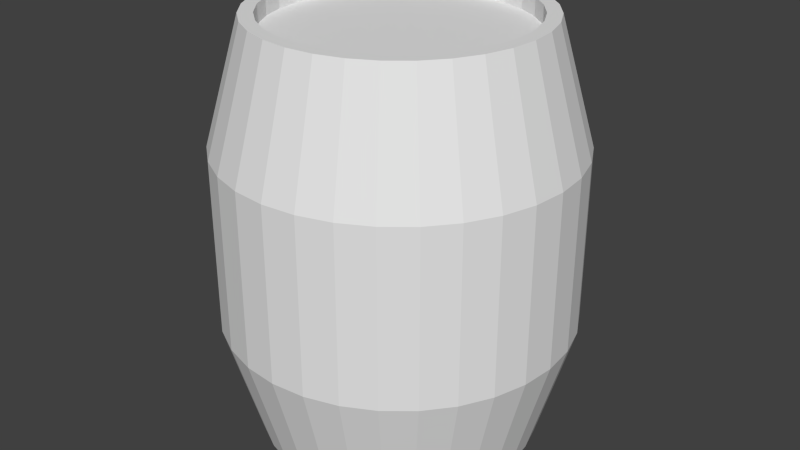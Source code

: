 # Source: Barrel.blend  (saved by Blender 2.72.0; exported with 4.5.12 LTS)
import bpy
from mathutils import Matrix  # noqa: F401  (used for matrix-valued properties, if any)

bpy.ops.wm.read_factory_settings(use_empty=True)
scene = bpy.context.scene
scene.name = 'Scene'

# ---- collections
col_collection_1 = bpy.data.collections.new('Collection 1'); scene.collection.children.link(col_collection_1)

# ---- world
world_world = bpy.data.worlds.new('World'); scene.world = world_world
world_world.color = (0.05088, 0.05088, 0.05088)
world_world.use_sun_shadow = False
world_world.sun_shadow_jitter_overblur = 0.0
world_world.cycles.sampling_method = 'MANUAL'
world_world.cycles.sample_map_resolution = 256

# ---- meshes
me_cylinder = bpy.data.meshes.new('Cylinder')
me_cylinder.from_pydata([(1.714e-08, 0.8, -0.2), (0.0, 1.0, 0.5), (0.1561, 0.7846, -0.2), (0.1951, 0.9808, 0.5), (0.3061, 0.7391, -0.2), (0.3827, 0.9239, 0.5), (0.4445, 0.6652, -0.2), (0.5556, 0.8315, 0.5), (0.5657, 0.5657, -0.2), (0.7071, 0.7071, 0.5), (0.6652, 0.4445, -0.2), (0.8315, 0.5556, 0.5), (0.7391, 0.3061, -0.2), (0.9239, 0.3827, 0.5), (0.7846, 0.1561, -0.2), (0.9808, 0.1951, 0.5), (0.8, 1.172e-07, -0.2), (1.0, 7.55e-08, 0.5), (0.7846, -0.1561, -0.2), (0.9808, -0.1951, 0.5), (0.7391, -0.3061, -0.2), (0.9239, -0.3827, 0.5), (0.6652, -0.4445, -0.2), (0.8315, -0.5556, 0.5), (0.5657, -0.5657, -0.2), (0.7071, -0.7071, 0.5), (0.4445, -0.6652, -0.2), (0.5556, -0.8315, 0.5), (0.3061, -0.7391, -0.2), (0.3827, -0.9239, 0.5), (0.1561, -0.7846, -0.2), (0.1951, -0.9808, 0.5), (-2.435e-07, -0.8, -0.2), (-3.258e-07, -1.0, 0.5), (-0.1561, -0.7846, -0.2), (-0.1951, -0.9808, 0.5), (-0.3061, -0.7391, -0.2), (-0.3827, -0.9239, 0.5), (-0.4445, -0.6652, -0.2), (-0.5556, -0.8315, 0.5), (-0.5657, -0.5657, -0.2), (-0.7071, -0.7071, 0.5), (-0.6652, -0.4445, -0.2), (-0.8315, -0.5556, 0.5), (-0.7391, -0.3061, -0.2), (-0.9239, -0.3827, 0.5), (-0.7846, -0.1561, -0.2), (-0.9808, -0.1951, 0.5), (-0.8, 8.293e-07, -0.2), (-1.0, 9.656e-07, 0.5), (-0.7846, 0.1561, -0.2), (-0.9808, 0.1951, 0.5), (-0.7391, 0.3061, -0.2), (-0.9239, 0.3827, 0.5), (-0.6652, 0.4445, -0.2), (-0.8315, 0.5556, 0.5), (-0.5657, 0.5657, -0.2), (-0.7071, 0.7071, 0.5), (-0.4445, 0.6652, -0.2), (-0.5556, 0.8315, 0.5), (-0.3061, 0.7391, -0.2), (-0.3827, 0.9239, 0.5), (-0.1561, 0.7846, -0.2), (-0.1951, 0.9808, 0.5), (-3.342e-08, 1.0, 1.5), (0.1951, 0.9808, 1.5), (0.3827, 0.9239, 1.5), (0.5556, 0.8315, 1.5), (0.7071, 0.7071, 1.5), (0.8315, 0.5556, 1.5), (0.9239, 0.3827, 1.5), (0.9808, 0.1951, 1.5), (1.0, 7.55e-08, 1.5), (0.9808, -0.1951, 1.5), (0.9239, -0.3827, 1.5), (0.8315, -0.5556, 1.5), (0.7071, -0.7071, 1.5), (0.5556, -0.8315, 1.5), (0.3827, -0.9239, 1.5), (0.1951, -0.9808, 1.5), (-3.593e-07, -1.0, 1.5), (-0.1951, -0.9808, 1.5), (-0.3827, -0.9239, 1.5), (-0.5556, -0.8315, 1.5), (-0.7071, -0.7071, 1.5), (-0.8315, -0.5556, 1.5), (-0.9239, -0.3827, 1.5), (-0.9808, -0.1951, 1.5), (-1.0, 9.656e-07, 1.5), (-0.9808, 0.1951, 1.5), (-0.9239, 0.3827, 1.5), (-0.8315, 0.5556, 1.5), (-0.7071, 0.7071, 1.5), (-0.5556, 0.8315, 1.5), (-0.3827, 0.9239, 1.5), (-0.1951, 0.9808, 1.5), (-1.959e-09, 0.8, 2.2), (0.1561, 0.7846, 2.2), (0.3061, 0.7391, 2.2), (0.4445, 0.6652, 2.2), (0.5657, 0.5657, 2.2), (0.6652, 0.4445, 2.2), (0.7391, 0.3061, 2.2), (0.7846, 0.1561, 2.2), (0.8, 1.172e-07, 2.2), (0.7846, -0.1561, 2.2), (0.7391, -0.3061, 2.2), (0.6652, -0.4445, 2.2), (0.5657, -0.5657, 2.2), (0.4445, -0.6652, 2.2), (0.3061, -0.7391, 2.2), (0.1561, -0.7846, 2.2), (-2.626e-07, -0.8, 2.2), (-0.1561, -0.7846, 2.2), (-0.3061, -0.7391, 2.2), (-0.4445, -0.6652, 2.2), (-0.5657, -0.5657, 2.2), (-0.6652, -0.4445, 2.2), (-0.7391, -0.3061, 2.2), (-0.7846, -0.1561, 2.2), (-0.8, 8.293e-07, 2.2), (-0.7846, 0.1561, 2.2), (-0.7391, 0.3061, 2.2), (-0.6652, 0.4445, 2.2), (-0.5657, 0.5657, 2.2), (-0.4445, 0.6652, 2.2), (-0.3061, 0.7391, 2.2), (-0.1561, 0.7846, 2.2), (1.714e-08, 0.8, -0.2), (0.1561, 0.7846, -0.2), (0.3061, 0.7391, -0.2), (0.4445, 0.6652, -0.2), (0.5657, 0.5657, -0.2), (0.6652, 0.4445, -0.2), (0.7391, 0.3061, -0.2), (0.7846, 0.1561, -0.2), (0.8, 1.172e-07, -0.2), (0.7846, -0.1561, -0.2), (0.7391, -0.3061, -0.2), (0.6652, -0.4445, -0.2), (0.5657, -0.5657, -0.2), (0.4445, -0.6652, -0.2), (0.3061, -0.7391, -0.2), (0.1561, -0.7846, -0.2), (-2.435e-07, -0.8, -0.2), (-0.1561, -0.7846, -0.2), (-0.3061, -0.7391, -0.2), (-0.4445, -0.6652, -0.2), (-0.5657, -0.5657, -0.2), (-0.6652, -0.4445, -0.2), (-0.7391, -0.3061, -0.2), (-0.7846, -0.1561, -0.2), (-0.8, 8.293e-07, -0.2), (-0.7846, 0.1561, -0.2), (-0.7391, 0.3061, -0.2), (-0.6652, 0.4445, -0.2), (-0.5657, 0.5657, -0.2), (-0.4445, 0.6652, -0.2), (-0.3061, 0.7391, -0.2), (-0.1561, 0.7846, -0.2), (-1.959e-09, 0.8, 2.2), (0.1561, 0.7846, 2.2), (0.3061, 0.7391, 2.2), (0.4445, 0.6652, 2.2), (0.5657, 0.5657, 2.2), (0.6652, 0.4445, 2.2), (0.7391, 0.3061, 2.2), (0.7846, 0.1561, 2.2), (0.8, 1.172e-07, 2.2), (0.7846, -0.1561, 2.2), (0.7391, -0.3061, 2.2), (0.6652, -0.4445, 2.2), (0.5657, -0.5657, 2.2), (0.4445, -0.6652, 2.2), (0.3061, -0.7391, 2.2), (0.1561, -0.7846, 2.2), (-2.626e-07, -0.8, 2.2), (-0.1561, -0.7846, 2.2), (-0.3061, -0.7391, 2.2), (-0.4445, -0.6652, 2.2), (-0.5657, -0.5657, 2.2), (-0.6652, -0.4445, 2.2), (-0.7391, -0.3061, 2.2), (-0.7846, -0.1561, 2.2), (-0.8, 8.293e-07, 2.2), (-0.7846, 0.1561, 2.2), (-0.7391, 0.3061, 2.2), (-0.6652, 0.4445, 2.2), (-0.5657, 0.5657, 2.2), (-0.4445, 0.6652, 2.2), (-0.3061, 0.7391, 2.2), (-0.1561, 0.7846, 2.2), (2.294e-08, 0.72, -0.2), (0.1405, 0.7062, -0.2), (0.2755, 0.6652, -0.2), (0.4, 0.5987, -0.2), (0.5091, 0.5091, -0.2), (0.5987, 0.4, -0.2), (0.6652, 0.2755, -0.2), (0.7062, 0.1405, -0.2), (0.72, 1.334e-07, -0.2), (0.7062, -0.1405, -0.2), (0.6652, -0.2755, -0.2), (0.5987, -0.4, -0.2), (0.5091, -0.5091, -0.2), (0.4, -0.5987, -0.2), (0.2755, -0.6652, -0.2), (0.1405, -0.7062, -0.2), (-2.117e-07, -0.72, -0.2), (-0.1405, -0.7062, -0.2), (-0.2755, -0.6652, -0.2), (-0.4, -0.5987, -0.2), (-0.5091, -0.5091, -0.2), (-0.5987, -0.4, -0.2), (-0.6652, -0.2755, -0.2), (-0.7062, -0.1405, -0.2), (-0.72, 7.743e-07, -0.2), (-0.7062, 0.1405, -0.2), (-0.6652, 0.2755, -0.2), (-0.5987, 0.4, -0.2), (-0.5091, 0.5091, -0.2), (-0.4, 0.5987, -0.2), (-0.2755, 0.6652, -0.2), (-0.1405, 0.7062, -0.2), (5.757e-09, 0.72, 2.2), (0.1405, 0.7062, 2.2), (0.2755, 0.6652, 2.2), (0.4, 0.5987, 2.2), (0.5091, 0.5091, 2.2), (0.5987, 0.4, 2.2), (0.6652, 0.2755, 2.2), (0.7062, 0.1405, 2.2), (0.72, 1.334e-07, 2.2), (0.7062, -0.1405, 2.2), (0.6652, -0.2755, 2.2), (0.5987, -0.4, 2.2), (0.5091, -0.5091, 2.2), (0.4, -0.5987, 2.2), (0.2755, -0.6652, 2.2), (0.1405, -0.7062, 2.2), (-2.288e-07, -0.72, 2.2), (-0.1405, -0.7062, 2.2), (-0.2755, -0.6652, 2.2), (-0.4, -0.5987, 2.2), (-0.5091, -0.5091, 2.2), (-0.5987, -0.4, 2.2), (-0.6652, -0.2755, 2.2), (-0.7062, -0.1405, 2.2), (-0.72, 7.743e-07, 2.2), (-0.7062, 0.1405, 2.2), (-0.6652, 0.2755, 2.2), (-0.5987, 0.4, 2.2), (-0.5091, 0.5091, 2.2), (-0.4, 0.5987, 2.2), (-0.2755, 0.6652, 2.2), (-0.1405, 0.7062, 2.2), (1.497e-08, 0.72, 2.1), (0.1405, 0.7062, 2.1), (0.2755, 0.6652, 2.1), (0.4, 0.5987, 2.1), (0.5091, 0.5091, 2.1), (0.5987, 0.4, 2.1), (0.6652, 0.2755, 2.1), (0.7062, 0.1405, 2.1), (0.72, 1.334e-07, 2.1), (0.7062, -0.1405, 2.1), (0.6652, -0.2755, 2.1), (0.5987, -0.4, 2.1), (0.5091, -0.5091, 2.1), (0.4, -0.5987, 2.1), (0.2755, -0.6652, 2.1), (0.1405, -0.7062, 2.1), (-2.196e-07, -0.72, 2.1), (-0.1405, -0.7062, 2.1), (-0.2755, -0.6652, 2.1), (-0.4, -0.5987, 2.1), (-0.5091, -0.5091, 2.1), (-0.5987, -0.4, 2.1), (-0.6652, -0.2755, 2.1), (-0.7062, -0.1405, 2.1), (-0.72, 7.743e-07, 2.1), (-0.7062, 0.1405, 2.1), (-0.6652, 0.2755, 2.1), (-0.5987, 0.4, 2.1), (-0.5091, 0.5091, 2.1), (-0.4, 0.5987, 2.1), (-0.2755, 0.6652, 2.1), (-0.1405, 0.7062, 2.1), (2.289e-08, 0.72, -0.1), (0.1405, 0.7062, -0.1), (0.2755, 0.6652, -0.1), (0.4, 0.5987, -0.1), (0.5091, 0.5091, -0.1), (0.5987, 0.4, -0.1), (0.6652, 0.2755, -0.1), (0.7062, 0.1405, -0.1), (0.72, 1.334e-07, -0.1), (0.7062, -0.1405, -0.1), (0.6652, -0.2755, -0.1), (0.5987, -0.4, -0.1), (0.5091, -0.5091, -0.1), (0.4, -0.5987, -0.1), (0.2755, -0.6652, -0.1), (0.1405, -0.7062, -0.1), (-2.117e-07, -0.72, -0.1), (-0.1405, -0.7062, -0.1), (-0.2755, -0.6652, -0.1), (-0.4, -0.5987, -0.1), (-0.5091, -0.5091, -0.1), (-0.5987, -0.4, -0.1), (-0.6652, -0.2755, -0.1), (-0.7062, -0.1405, -0.1), (-0.72, 7.743e-07, -0.1), (-0.7062, 0.1405, -0.1), (-0.6652, 0.2755, -0.1), (-0.5987, 0.4, -0.1), (-0.5091, 0.5091, -0.1), (-0.4, 0.5987, -0.1), (-0.2755, 0.6652, -0.1), (-0.1405, 0.7062, -0.1)], [], [(0, 1, 3, 2), (2, 3, 5, 4), (4, 5, 7, 6), (6, 7, 9, 8), (8, 9, 11, 10), (10, 11, 13, 12), (12, 13, 15, 14), (14, 15, 17, 16), (16, 17, 19, 18), (18, 19, 21, 20), (20, 21, 23, 22), (22, 23, 25, 24), (24, 25, 27, 26), (26, 27, 29, 28), (28, 29, 31, 30), (30, 31, 33, 32), (32, 33, 35, 34), (34, 35, 37, 36), (36, 37, 39, 38), (38, 39, 41, 40), (40, 41, 43, 42), (42, 43, 45, 44), (44, 45, 47, 46), (46, 47, 49, 48), (48, 49, 51, 50), (50, 51, 53, 52), (52, 53, 55, 54), (54, 55, 57, 56), (56, 57, 59, 58), (58, 59, 61, 60), (53, 51, 89, 90), (62, 63, 1, 0), (60, 61, 63, 62), (6, 8, 132, 131), (90, 89, 121, 122), (9, 7, 67, 68), (31, 29, 78, 79), (59, 57, 92, 93), (37, 35, 81, 82), (15, 13, 70, 71), (1, 63, 95, 64), (43, 41, 84, 85), (21, 19, 73, 74), (49, 47, 87, 88), (5, 3, 65, 66), (27, 25, 76, 77), (55, 53, 90, 91), (11, 9, 68, 69), (33, 31, 79, 80), (61, 59, 93, 94), (39, 37, 82, 83), (3, 1, 64, 65), (17, 15, 71, 72), (45, 43, 85, 86), (23, 21, 74, 75), (51, 49, 88, 89), (7, 5, 66, 67), (29, 27, 77, 78), (57, 55, 91, 92), (35, 33, 80, 81), (13, 11, 69, 70), (63, 61, 94, 95), (41, 39, 83, 84), (19, 17, 72, 73), (47, 45, 86, 87), (25, 23, 75, 76), (117, 116, 180, 181), (68, 67, 99, 100), (79, 78, 110, 111), (88, 87, 119, 120), (66, 65, 97, 98), (77, 76, 108, 109), (86, 85, 117, 118), (75, 74, 106, 107), (95, 94, 126, 127), (84, 83, 115, 116), (73, 72, 104, 105), (93, 92, 124, 125), (82, 81, 113, 114), (71, 70, 102, 103), (91, 90, 122, 123), (69, 68, 100, 101), (80, 79, 111, 112), (89, 88, 120, 121), (67, 66, 98, 99), (78, 77, 109, 110), (87, 86, 118, 119), (65, 64, 96, 97), (76, 75, 107, 108), (64, 95, 127, 96), (85, 84, 116, 117), (74, 73, 105, 106), (94, 93, 125, 126), (83, 82, 114, 115), (72, 71, 103, 104), (92, 91, 123, 124), (81, 80, 112, 113), (70, 69, 101, 102), (147, 148, 212, 211), (185, 184, 248, 249), (110, 109, 173, 174), (16, 18, 137, 136), (125, 124, 188, 189), (26, 28, 142, 141), (36, 38, 147, 146), (103, 102, 166, 167), (118, 117, 181, 182), (46, 48, 152, 151), (56, 58, 157, 156), (111, 110, 174, 175), (126, 125, 189, 190), (2, 4, 130, 129), (104, 103, 167, 168), (12, 14, 135, 134), (119, 118, 182, 183), (22, 24, 140, 139), (97, 96, 160, 161), (32, 34, 145, 144), (42, 44, 150, 149), (112, 111, 175, 176), (127, 126, 190, 191), (52, 54, 155, 154), (62, 0, 128, 159), (105, 104, 168, 169), (120, 119, 183, 184), (8, 10, 133, 132), (98, 97, 161, 162), (113, 112, 176, 177), (18, 20, 138, 137), (96, 127, 191, 160), (28, 30, 143, 142), (38, 40, 148, 147), (106, 105, 169, 170), (121, 120, 184, 185), (48, 50, 153, 152), (58, 60, 158, 157), (99, 98, 162, 163), (114, 113, 177, 178), (4, 6, 131, 130), (107, 106, 170, 171), (14, 16, 136, 135), (122, 121, 185, 186), (0, 2, 129, 128), (24, 26, 141, 140), (100, 99, 163, 164), (34, 36, 146, 145), (44, 46, 151, 150), (115, 114, 178, 179), (54, 56, 156, 155), (108, 107, 171, 172), (123, 122, 186, 187), (10, 12, 134, 133), (101, 100, 164, 165), (20, 22, 139, 138), (116, 115, 179, 180), (30, 32, 144, 143), (40, 42, 149, 148), (109, 108, 172, 173), (124, 123, 187, 188), (50, 52, 154, 153), (60, 62, 159, 158), (102, 101, 165, 166), (218, 219, 315, 314), (252, 251, 283, 284), (163, 162, 226, 227), (178, 177, 241, 242), (140, 141, 205, 204), (155, 156, 220, 219), (133, 134, 198, 197), (171, 170, 234, 235), (186, 185, 249, 250), (148, 149, 213, 212), (164, 163, 227, 228), (141, 142, 206, 205), (179, 178, 242, 243), (156, 157, 221, 220), (134, 135, 199, 198), (172, 171, 235, 236), (187, 186, 250, 251), (149, 150, 214, 213), (165, 164, 228, 229), (142, 143, 207, 206), (180, 179, 243, 244), (157, 158, 222, 221), (135, 136, 200, 199), (173, 172, 236, 237), (188, 187, 251, 252), (150, 151, 215, 214), (128, 129, 193, 192), (166, 165, 229, 230), (181, 180, 244, 245), (143, 144, 208, 207), (158, 159, 223, 222), (136, 137, 201, 200), (174, 173, 237, 238), (189, 188, 252, 253), (151, 152, 216, 215), (129, 130, 194, 193), (167, 166, 230, 231), (182, 181, 245, 246), (144, 145, 209, 208), (159, 128, 192, 223), (137, 138, 202, 201), (175, 174, 238, 239), (190, 189, 253, 254), (152, 153, 217, 216), (168, 167, 231, 232), (130, 131, 195, 194), (183, 182, 246, 247), (145, 146, 210, 209), (161, 160, 224, 225), (138, 139, 203, 202), (176, 175, 239, 240), (191, 190, 254, 255), (153, 154, 218, 217), (131, 132, 196, 195), (169, 168, 232, 233), (184, 183, 247, 248), (146, 147, 211, 210), (162, 161, 225, 226), (139, 140, 204, 203), (177, 176, 240, 241), (160, 191, 255, 224), (154, 155, 219, 218), (132, 133, 197, 196), (170, 169, 233, 234), (257, 256, 287, 286, 285, 284, 283, 282, 281, 280, 279, 278, 277, 276, 275, 274, 273, 272, 271, 270, 269, 268, 267, 266, 265, 264, 263, 262, 261, 260, 259, 258), (241, 240, 272, 273), (230, 229, 261, 262), (250, 249, 281, 282), (228, 227, 259, 260), (239, 238, 270, 271), (248, 247, 279, 280), (226, 225, 257, 258), (237, 236, 268, 269), (246, 245, 277, 278), (235, 234, 266, 267), (255, 254, 286, 287), (244, 243, 275, 276), (233, 232, 264, 265), (253, 252, 284, 285), (242, 241, 273, 274), (231, 230, 262, 263), (251, 250, 282, 283), (229, 228, 260, 261), (240, 239, 271, 272), (249, 248, 280, 281), (227, 226, 258, 259), (238, 237, 269, 270), (247, 246, 278, 279), (225, 224, 256, 257), (236, 235, 267, 268), (224, 255, 287, 256), (245, 244, 276, 277), (234, 233, 265, 266), (254, 253, 285, 286), (243, 242, 274, 275), (232, 231, 263, 264), (288, 289, 290, 291, 292, 293, 294, 295, 296, 297, 298, 299, 300, 301, 302, 303, 304, 305, 306, 307, 308, 309, 310, 311, 312, 313, 314, 315, 316, 317, 318, 319), (196, 197, 293, 292), (207, 208, 304, 303), (216, 217, 313, 312), (194, 195, 291, 290), (205, 206, 302, 301), (214, 215, 311, 310), (192, 193, 289, 288), (203, 204, 300, 299), (223, 192, 288, 319), (212, 213, 309, 308), (201, 202, 298, 297), (221, 222, 318, 317), (210, 211, 307, 306), (199, 200, 296, 295), (219, 220, 316, 315), (208, 209, 305, 304), (197, 198, 294, 293), (217, 218, 314, 313), (195, 196, 292, 291), (206, 207, 303, 302), (215, 216, 312, 311), (193, 194, 290, 289), (204, 205, 301, 300), (213, 214, 310, 309), (202, 203, 299, 298), (222, 223, 319, 318), (211, 212, 308, 307), (200, 201, 297, 296), (220, 221, 317, 316), (209, 210, 306, 305), (198, 199, 295, 294)])
_uv = me_cylinder.uv_layers.new(name='UVMap')
_uv.uv.foreach_set('vector', [0.6793, 0.9972, 0.6855, 0.8217, 0.7464, 0.8217, 0.728, 0.9972, 0.728, 0.9972, 0.7464, 0.8217, 0.8037, 0.8217, 0.7738, 0.9972, 0.7738, 0.9972, 0.8037, 0.8217, 0.8553, 0.8217, 0.8151, 0.9972, 0.8151, 0.9972, 0.8553, 0.8217, 0.8992, 0.8217, 0.8502, 0.9972, -0.4229, 0.9948, -0.4643, 0.8235, -0.4111, 0.8235, -0.3803, 0.9948, -0.3803, 0.9948, -0.4111, 0.8235, -0.352, 0.8235, -0.333, 0.9948, -0.333, 0.9948, -0.352, 0.8235, -0.2892, 0.8235, -0.2828, 0.9948, -0.2828, 0.9948, -0.2892, 0.8235, -0.2252, 0.8235, -0.2316, 0.9948, -0.2316, 0.9948, -0.2252, 0.8235, -0.1625, 0.8235, -0.1814, 0.9948, -0.1814, 0.9948, -0.1625, 0.8235, -0.1034, 0.8235, -0.1342, 0.9948, -0.1342, 0.9948, -0.1034, 0.8235, -0.05019, 0.8235, -0.0916, 0.9948, -0.0916, 0.9948, -0.05019, 0.8235, -0.004956, 0.8235, -0.05541, 0.9948, 0.9487, 1.011, 0.8988, 0.8218, 0.9435, 0.8218, 0.9844, 1.011, 0.9844, 1.011, 0.9435, 0.8218, 0.996, 0.8218, 1.026, 1.011, 1.026, 1.011, 0.996, 0.8218, 1.054, 0.8218, 1.073, 1.011, 1.073, 1.011, 1.054, 0.8218, 1.116, 0.8218, 1.123, 1.011, 1.123, 1.011, 1.116, 0.8218, 1.179, 0.8218, 1.173, 1.011, 1.173, 1.011, 1.179, 0.8218, 1.241, 0.8218, 1.223, 1.011, 1.223, 1.011, 1.241, 0.8218, 1.3, 0.8218, 1.269, 1.011, 1.269, 1.011, 1.3, 0.8218, 1.352, 0.8218, 1.311, 1.011, 0.3971, 0.3346, 0.4465, 0.5251, 0.4022, 0.5251, 0.3617, 0.3346, 0.3617, 0.3346, 0.4022, 0.5251, 0.3502, 0.5251, 0.32, 0.3346, 0.32, 0.3346, 0.3502, 0.5251, 0.2923, 0.5251, 0.2738, 0.3346, 0.2738, 0.3346, 0.2923, 0.5251, 0.2309, 0.5251, 0.2246, 0.3346, 0.2246, 0.3346, 0.2309, 0.5251, 0.1683, 0.5251, 0.1745, 0.3346, 0.1745, 0.3346, 0.1683, 0.5251, 0.1069, 0.5251, 0.1254, 0.3346, 0.1254, 0.3346, 0.1069, 0.5251, 0.04902, 0.5251, 0.07914, 0.3346, 0.07914, 0.3346, 0.04902, 0.5251, -0.003043, 0.5251, 0.03748, 0.3346, 0.4938, 0.9972, 0.4537, 0.8217, 0.5053, 0.8217, 0.5351, 0.9972, 0.5351, 0.9972, 0.5053, 0.8217, 0.5626, 0.8217, 0.581, 0.9972, 0.1069, 0.5251, 0.1683, 0.5251, 0.1683, 0.8206, 0.1069, 0.8206, 0.6297, 0.9972, 0.6234, 0.8217, 0.6855, 0.8217, 0.6793, 0.9972, 0.581, 0.9972, 0.5626, 0.8217, 0.6234, 0.8217, 0.6297, 0.9972, 0.0, 0.0, 0.0, 0.0, 0.0, 0.0, 0.0, 0.0, 0.1069, 0.8206, 0.1683, 0.8206, 0.1745, 0.9977, 0.1254, 0.9977, 0.8992, 0.8217, 0.8553, 0.8217, 0.8553, 0.5254, 0.8992, 0.5254, 1.054, 0.8218, 0.996, 0.8218, 0.996, 0.5273, 1.054, 0.5273, 0.5053, 0.8217, 0.4537, 0.8217, 0.4537, 0.5254, 0.5053, 0.5254, 1.241, 0.8218, 1.179, 0.8218, 1.179, 0.5273, 1.241, 0.5273, -0.2892, 0.8235, -0.352, 0.8235, -0.352, 0.5255, -0.2892, 0.5255, 0.6855, 0.8217, 0.6234, 0.8217, 0.6234, 0.5254, 0.6855, 0.5254, 0.4022, 0.5251, 0.4465, 0.5251, 0.4465, 0.8206, 0.4022, 0.8206, -0.1034, 0.8235, -0.1625, 0.8235, -0.1625, 0.5255, -0.1034, 0.5255, 0.2309, 0.5251, 0.2923, 0.5251, 0.2923, 0.8206, 0.2309, 0.8206, 0.8037, 0.8217, 0.7464, 0.8217, 0.7464, 0.5254, 0.8037, 0.5254, 0.9435, 0.8218, 0.8988, 0.8218, 0.8988, 0.5273, 0.9435, 0.5273, 0.04902, 0.5251, 0.1069, 0.5251, 0.1069, 0.8206, 0.04902, 0.8206, -0.4111, 0.8235, -0.4643, 0.8235, -0.4643, 0.5255, -0.4111, 0.5255, 1.116, 0.8218, 1.054, 0.8218, 1.054, 0.5273, 1.116, 0.5273, 0.5626, 0.8217, 0.5053, 0.8217, 0.5053, 0.5254, 0.5626, 0.5254, 1.3, 0.8218, 1.241, 0.8218, 1.241, 0.5273, 1.3, 0.5273, 0.7464, 0.8217, 0.6855, 0.8217, 0.6855, 0.5254, 0.7464, 0.5254, -0.2252, 0.8235, -0.2892, 0.8235, -0.2892, 0.5255, -0.2252, 0.5255, 0.3502, 0.5251, 0.4022, 0.5251, 0.4022, 0.8206, 0.3502, 0.8206, -0.05019, 0.8235, -0.1034, 0.8235, -0.1034, 0.5255, -0.05019, 0.5255, 0.1683, 0.5251, 0.2309, 0.5251, 0.2309, 0.8206, 0.1683, 0.8206, 0.8553, 0.8217, 0.8037, 0.8217, 0.8037, 0.5254, 0.8553, 0.5254, 0.996, 0.8218, 0.9435, 0.8218, 0.9435, 0.5273, 0.996, 0.5273, -0.003043, 0.5251, 0.04902, 0.5251, 0.04902, 0.8206, -0.003043, 0.8206, 1.179, 0.8218, 1.116, 0.8218, 1.116, 0.5273, 1.179, 0.5273, -0.352, 0.8235, -0.4111, 0.8235, -0.4111, 0.5255, -0.352, 0.5255, 0.6234, 0.8217, 0.5626, 0.8217, 0.5626, 0.5254, 0.6234, 0.5254, 1.352, 0.8218, 1.3, 0.8218, 1.3, 0.5273, 1.352, 0.5273, -0.1625, 0.8235, -0.2252, 0.8235, -0.2252, 0.5255, -0.1625, 0.5255, 0.2923, 0.5251, 0.3502, 0.5251, 0.3502, 0.8206, 0.2923, 0.8206, -0.004956, 0.8235, -0.05019, 0.8235, -0.05019, 0.5255, -0.004956, 0.5255, 0.0, 0.0, 0.0, 0.0, 0.0, 0.0, 0.0, 0.0, 0.8992, 0.5254, 0.8553, 0.5254, 0.8151, 0.3333, 0.8502, 0.3333, 1.054, 0.5273, 0.996, 0.5273, 1.026, 0.3451, 1.073, 0.3451, 0.2309, 0.8206, 0.2923, 0.8206, 0.2738, 0.9977, 0.2246, 0.9977, 0.8037, 0.5254, 0.7464, 0.5254, 0.728, 0.3333, 0.7738, 0.3333, 0.9435, 0.5273, 0.8988, 0.5273, 0.9487, 0.3451, 0.9844, 0.3451, 0.3502, 0.8206, 0.4022, 0.8206, 0.3617, 0.9977, 0.32, 0.9977, -0.05019, 0.5255, -0.1034, 0.5255, -0.1342, 0.3342, -0.0916, 0.3342, 0.6234, 0.5254, 0.5626, 0.5254, 0.581, 0.3333, 0.6297, 0.3333, 1.352, 0.5273, 1.3, 0.5273, 1.269, 0.3451, 1.311, 0.3451, -0.1625, 0.5255, -0.2252, 0.5255, -0.2316, 0.3342, -0.1814, 0.3342, 0.5053, 0.5254, 0.4537, 0.5254, 0.4938, 0.3333, 0.5351, 0.3333, 1.241, 0.5273, 1.179, 0.5273, 1.173, 0.3451, 1.223, 0.3451, -0.2892, 0.5255, -0.352, 0.5255, -0.333, 0.3342, -0.2828, 0.3342, 0.04902, 0.8206, 0.1069, 0.8206, 0.1254, 0.9977, 0.07914, 0.9977, -0.4111, 0.5255, -0.4643, 0.5255, -0.4229, 0.3342, -0.3803, 0.3342, 1.116, 0.5273, 1.054, 0.5273, 1.073, 0.3451, 1.123, 0.3451, 0.1683, 0.8206, 0.2309, 0.8206, 0.2246, 0.9977, 0.1745, 0.9977, 0.8553, 0.5254, 0.8037, 0.5254, 0.7738, 0.3333, 0.8151, 0.3333, 0.996, 0.5273, 0.9435, 0.5273, 0.9844, 0.3451, 1.026, 0.3451, 0.2923, 0.8206, 0.3502, 0.8206, 0.32, 0.9977, 0.2738, 0.9977, 0.7464, 0.5254, 0.6855, 0.5254, 0.6793, 0.3333, 0.728, 0.3333, -0.004956, 0.5255, -0.05019, 0.5255, -0.0916, 0.3342, -0.05541, 0.3342, 0.6855, 0.5254, 0.6234, 0.5254, 0.6297, 0.3333, 0.6793, 0.3333, 0.4022, 0.8206, 0.4465, 0.8206, 0.3971, 0.9977, 0.3617, 0.9977, -0.1034, 0.5255, -0.1625, 0.5255, -0.1814, 0.3342, -0.1342, 0.3342, 0.5626, 0.5254, 0.5053, 0.5254, 0.5351, 0.3333, 0.581, 0.3333, 1.3, 0.5273, 1.241, 0.5273, 1.223, 0.3451, 1.269, 0.3451, -0.2252, 0.5255, -0.2892, 0.5255, -0.2828, 0.3342, -0.2316, 0.3342, -0.003043, 0.8206, 0.04902, 0.8206, 0.07914, 0.9977, 0.03748, 0.9977, 1.179, 0.5273, 1.116, 0.5273, 1.123, 0.3451, 1.173, 0.3451, -0.352, 0.5255, -0.4111, 0.5255, -0.3803, 0.3342, -0.333, 0.3342, 0.1865, 0.3036, 0.1551, 0.2925, 0.1633, 0.2795, 0.1915, 0.2894, 0.0301, 0.1697, 0.0301, 0.1552, 0.03871, 0.1559, 0.03871, 0.1689, 0.0, 0.0, 0.0, 0.0, 0.0, 0.0, 0.0, 0.0, 0.0, 0.0, 0.0, 0.0, 0.0, 0.0, 0.0, 0.0, 0.0, 0.0, 0.0, 0.0, 0.0, 0.0, 0.0, 0.0, 0.0, 0.0, 0.0, 0.0, 0.0, 0.0, 0.0, 0.0, 0.0, 0.0, 0.0, 0.0, 0.0, 0.0, 0.0, 0.0, 0.0, 0.0, 0.0, 0.0, 0.0, 0.0, 0.0, 0.0, 0.0, 0.0, 0.0, 0.0, 0.0, 0.0, 0.0, 0.0, 0.0, 0.0, 0.0, 0.0, 0.0, 0.0, 0.0, 0.0, 0.0, 0.0, 0.0, 0.0, 0.0, 0.0, 0.0, 0.0, 0.0, 0.0, 0.0, 0.0, 0.0, 0.0, 0.0, 0.0, 0.0, 0.0, 0.0, 0.0, 0.0, 0.0, 0.0, 0.0, 0.0, 0.0, 0.0, 0.0, 0.0, 0.0, 0.0, 0.0, 0.0, 0.0, 0.0, 0.0, 0.0, 0.0, 0.0, 0.0, 0.0, 0.0, 0.0, 0.0, 0.0, 0.0, 0.0, 0.0, 0.0, 0.0, 0.0, 0.0, 0.0, 0.0, 0.0, 0.0, 0.0, 0.0, 0.0, 0.0, 0.0, 0.0, 0.0, 0.0, 0.0, 0.0, 0.0, 0.0, 0.0, 0.0, 0.0, 0.0, 0.0, 0.0, 0.0, 0.0, 0.0, 0.0, 0.0, 0.0, 0.0, 0.0, 0.0, 0.0, 0.0, 0.0, 0.0, 0.0, 0.0, 0.0, 0.0, 0.0, 0.0, 0.0, 0.0, 0.0, 0.0, 0.0, 0.0, 0.0, 0.0, 0.0, 0.0, 0.0, 0.0, 0.0, 0.0, 0.0, 0.0, 0.0, 0.0, 0.0, 0.0, 0.0, 0.0, 0.0, 0.0, 0.0, 0.0, 0.0, 0.0, 0.0, 0.0, 0.0, 0.0, 0.0, 0.0, 0.0, 0.0, 0.0, 0.0, 0.0, 0.0, 0.0, 0.0, 0.0, 0.0, 0.0, 0.0, 0.0, 0.0, 0.0, 0.0, 0.0, 0.0, 0.0, 0.0, 0.0, 0.0, 0.0, 0.0, 0.0, 0.0, 0.0, 0.0, 0.0, 0.0, 0.0, 0.0, 0.0, 0.0, 0.0, 0.0, 0.0, 0.0, 0.0, 0.0, 0.0, 0.0, 0.0, 0.0, 0.0, 0.0, 0.0, 0.0, 0.0, 0.0, 0.0, 0.0, 0.0, 0.0, 0.0, 0.0, 0.0, 0.0, 0.0, 0.0, 0.0, 0.0, 0.0, 0.0, 0.0, 0.0, 0.0, 0.0, 0.0, 0.0, 0.0, 0.0, 0.0, 0.0, 0.0, 0.0, 0.0, 0.0, 0.0, 0.0, 0.0, 0.0, 0.0, 0.0, 0.0, 0.0, 0.0, 0.0, 0.0, 0.0, 0.0, 0.0, 0.0, 0.0, 0.0, 0.0, 0.0, 0.0, 0.0, 0.0, 0.0, 0.0, 0.0, 0.0, 0.0, 0.0, 0.0, 0.0, 0.0, 0.0, 0.0, 0.0, 0.0, 0.0, 0.0, 0.0, 0.0, 0.0, 0.0, 0.0, 0.0, 0.0, 0.0, 0.0, 0.0, 0.0, 0.0, 0.0, 0.0, 0.0, 0.0, 0.0, 0.0, 0.0, 0.0, 0.0, 0.0, 0.0, 0.0, 0.0, 0.0, 0.0, 0.0, 0.0, 0.0, 0.0, 0.0, 0.0, 0.0, 0.0, 0.0, 0.0, 0.0, 0.0, 0.0, 0.0, 0.0, 0.0, 0.0, 0.0, 0.0, 0.0, 0.0, 0.0, 0.0, 0.0, 0.0, 0.0, 0.0, 0.0, 0.0, 0.0, 0.0, 0.0, 0.0, 0.0, 0.0, 0.0, 0.0, 0.0, 0.0, 0.0, 0.0, 0.0, 0.0, 0.0, 0.0, 0.0, 0.0, 0.0, 0.0, 0.0, 0.0, 0.0, 0.0, 0.0, 0.0, 0.0, 0.0, 0.0, 0.0, 0.0, 0.0, 0.0, 0.0, 0.0, 0.0, 0.0, 0.0, 0.0, 0.0, 0.0, 0.0, 0.0, 0.0, 0.0, 0.0, 0.0, 0.0, 0.0, 0.0, 0.0, 0.0, 0.0, 0.0, 0.0, 0.0, 0.0, 0.0, 0.0, 0.0, 0.0, 0.0, 0.0, 0.0, 0.0, 0.0, 0.0, 0.0, 0.0, 0.0, 0.0, 0.0, 0.0, 0.0, 0.0, 0.0, 0.0, 0.0, 0.0, 0.0, 0.0, 0.0, 0.0, 0.0, 0.0, 0.0, 0.0, 0.0, 0.0, 0.0, 0.0, 0.0, 0.0, 0.0, 0.0, 0.0, 0.0, 0.0, 0.0, 0.0, 0.0, 0.0, 0.0, 0.0, 0.0, 0.0, 0.0, 0.0, 0.0, 0.0, 0.0, 0.0, 0.0, 0.0, 0.0, 0.0, 0.0, 0.0, 0.0, 0.0, 0.0, 0.0, 0.0, 0.0, 0.0, 0.0, 0.0, 0.0, 0.0, 0.0, 0.0, 0.0, 0.0, 0.0, 0.3239, 0.4059, 0.3564, 0.4059, 0.3564, 0.4203, 0.3239, 0.4203, 0.62, 0.3956, 0.6338, 0.3956, 0.6338, 0.4245, 0.62, 0.4245, 0.157, 0.2275, 0.1413, 0.233, 0.1388, 0.2259, 0.1529, 0.221, 0.0911, 0.09189, 0.1077, 0.08907, 0.1086, 0.09641, 0.09361, 0.09895, 0.3894, 0.232, 0.3705, 0.256, 0.3571, 0.2466, 0.3741, 0.225, 0.07111, 0.1196, 0.08409, 0.09294, 0.09935, 0.09989, 0.08767, 0.1239, 0.3465, 0.04846, 0.3705, 0.0689, 0.3571, 0.07826, 0.3356, 0.05986, 0.1925, 0.1277, 0.199, 0.141, 0.1907, 0.1432, 0.1849, 0.1312, 0.03341, 0.1838, 0.0301, 0.1697, 0.03871, 0.1689, 0.04169, 0.1817, 0.1551, 0.2925, 0.1269, 0.2764, 0.1379, 0.265, 0.1633, 0.2795, 0.1711, 0.2194, 0.157, 0.2275, 0.1529, 0.221, 0.1656, 0.2137, 0.3705, 0.256, 0.3465, 0.2764, 0.3356, 0.265, 0.3571, 0.2466, 0.07542, 0.09742, 0.0911, 0.09189, 0.09361, 0.09895, 0.0795, 0.1039, 0.08409, 0.09294, 0.1029, 0.0689, 0.1163, 0.07826, 0.09935, 0.09989, 0.3705, 0.0689, 0.3894, 0.09294, 0.3741, 0.09989, 0.3571, 0.07826, 0.1831, 0.1157, 0.1925, 0.1277, 0.1849, 0.1312, 0.1764, 0.1204, 0.0399, 0.1972, 0.03341, 0.1838, 0.04169, 0.1817, 0.04753, 0.1937, 0.1269, 0.2764, 0.1029, 0.256, 0.1163, 0.2466, 0.1379, 0.265, 0.1831, 0.2092, 0.1711, 0.2194, 0.1656, 0.2137, 0.1764, 0.2045, 0.3465, 0.2764, 0.3183, 0.2925, 0.3102, 0.2795, 0.3356, 0.265, 0.06132, 0.1055, 0.07542, 0.09742, 0.0795, 0.1039, 0.06681, 0.1112, 0.1029, 0.0689, 0.1269, 0.04846, 0.1379, 0.05986, 0.1163, 0.07826, 0.3894, 0.09294, 0.4024, 0.1196, 0.3858, 0.1239, 0.3741, 0.09989, 0.1711, 0.1055, 0.1831, 0.1157, 0.1764, 0.1204, 0.1656, 0.1112, 0.04932, 0.2092, 0.0399, 0.1972, 0.04753, 0.1937, 0.05601, 0.2045, 0.1029, 0.256, 0.08409, 0.232, 0.09935, 0.225, 0.1163, 0.2466, 0.1865, 0.02134, 0.2198, 0.0157, 0.2215, 0.03037, 0.1915, 0.03545, 0.1925, 0.1972, 0.1831, 0.2092, 0.1764, 0.2045, 0.1849, 0.1937, 0.04932, 0.1157, 0.06132, 0.1055, 0.06681, 0.1112, 0.05601, 0.1204, 0.3183, 0.2925, 0.287, 0.3036, 0.2819, 0.2894, 0.3102, 0.2795, 0.1269, 0.04846, 0.1551, 0.0324, 0.1633, 0.04541, 0.1379, 0.05986, 0.4024, 0.1196, 0.409, 0.148, 0.3918, 0.1494, 0.3858, 0.1239, 0.157, 0.09742, 0.1711, 0.1055, 0.1656, 0.1112, 0.1529, 0.1039, 0.06132, 0.2194, 0.04932, 0.2092, 0.05601, 0.2045, 0.06681, 0.2137, 0.08409, 0.232, 0.07111, 0.2052, 0.08767, 0.201, 0.09935, 0.225, 0.2198, 0.0157, 0.2537, 0.0157, 0.252, 0.03037, 0.2215, 0.03037, 0.199, 0.1838, 0.1925, 0.1972, 0.1849, 0.1937, 0.1907, 0.1817, 0.0399, 0.1277, 0.04932, 0.1157, 0.05601, 0.1204, 0.04753, 0.1312, 0.287, 0.3036, 0.2537, 0.3092, 0.252, 0.2945, 0.2819, 0.2894, 0.1551, 0.0324, 0.1865, 0.02134, 0.1915, 0.03545, 0.1633, 0.04541, 0.409, 0.148, 0.409, 0.1769, 0.3918, 0.1755, 0.3918, 0.1494, 0.1413, 0.09189, 0.157, 0.09742, 0.1529, 0.1039, 0.1388, 0.09895, 0.07542, 0.2275, 0.06132, 0.2194, 0.06681, 0.2137, 0.0795, 0.221, 0.07111, 0.2052, 0.06449, 0.1769, 0.08171, 0.1755, 0.08767, 0.201, 0.2023, 0.1697, 0.199, 0.1838, 0.1907, 0.1817, 0.1937, 0.1689, 0.2537, 0.0157, 0.287, 0.02134, 0.2819, 0.03545, 0.252, 0.03037, 0.03341, 0.141, 0.0399, 0.1277, 0.04753, 0.1312, 0.04169, 0.1432, 0.2537, 0.3092, 0.2198, 0.3092, 0.2215, 0.2945, 0.252, 0.2945, 0.1247, 0.2358, 0.1077, 0.2358, 0.1086, 0.2285, 0.1239, 0.2285, 0.409, 0.1769, 0.4024, 0.2052, 0.3858, 0.201, 0.3918, 0.1755, 0.1247, 0.08907, 0.1413, 0.09189, 0.1388, 0.09895, 0.1239, 0.09641, 0.0911, 0.233, 0.07542, 0.2275, 0.0795, 0.221, 0.09361, 0.2259, 0.06449, 0.1769, 0.06449, 0.148, 0.08171, 0.1494, 0.08171, 0.1755, 0.287, 0.02134, 0.3183, 0.0324, 0.3102, 0.04541, 0.2819, 0.03545, 0.2023, 0.1552, 0.2023, 0.1697, 0.1937, 0.1689, 0.1937, 0.1559, 0.0301, 0.1552, 0.03341, 0.141, 0.04169, 0.1432, 0.03871, 0.1559, 0.2198, 0.3092, 0.1865, 0.3036, 0.1915, 0.2894, 0.2215, 0.2945, 0.1413, 0.233, 0.1247, 0.2358, 0.1239, 0.2285, 0.1388, 0.2259, 0.4024, 0.2052, 0.3894, 0.232, 0.3741, 0.225, 0.3858, 0.201, 0.1077, 0.08907, 0.1247, 0.08907, 0.1239, 0.09641, 0.1086, 0.09641, 0.1077, 0.2358, 0.0911, 0.233, 0.09361, 0.2259, 0.1086, 0.2285, 0.06449, 0.148, 0.07111, 0.1196, 0.08767, 0.1239, 0.08171, 0.1494, 0.3183, 0.0324, 0.3465, 0.04846, 0.3356, 0.05986, 0.3102, 0.04541, 0.199, 0.141, 0.2023, 0.1552, 0.1937, 0.1559, 0.1907, 0.1432, 0.2429, 0.265, 0.2147, 0.2749, 0.1848, 0.28, 0.1542, 0.28, 0.1243, 0.2749, 0.09608, 0.265, 0.07069, 0.2505, 0.0491, 0.2321, 0.03213, 0.2105, 0.02044, 0.1865, 0.01449, 0.1609, 0.01449, 0.1349, 0.02044, 0.1094, 0.03213, 0.08537, 0.0491, 0.06374, 0.07069, 0.04534, 0.09608, 0.03089, 0.1243, 0.02093, 0.1542, 0.01586, 0.1848, 0.01586, 0.2147, 0.02093, 0.2429, 0.03089, 0.2683, 0.04534, 0.2899, 0.06374, 0.3069, 0.08537, 0.3186, 0.1094, 0.3245, 0.1349, 0.3245, 0.1609, 0.3186, 0.1865, 0.3069, 0.2105, 0.2899, 0.2321, 0.2683, 0.2505, 0.3662, 0.4341, 0.3471, 0.4341, 0.3471, 0.4052, 0.3662, 0.4052, 0.3843, 0.3764, 0.4005, 0.3764, 0.4005, 0.4052, 0.3843, 0.4052, 0.65, 0.3956, 0.6681, 0.3956, 0.6681, 0.4245, 0.65, 0.4245, 0.5749, 0.4388, 0.5587, 0.4388, 0.5587, 0.41, 0.5749, 0.41, 0.3276, 0.4341, 0.3084, 0.4341, 0.3084, 0.4052, 0.3276, 0.4052, 0.6872, 0.3956, 0.7067, 0.3956, 0.7067, 0.4245, 0.6872, 0.4245, 0.5407, 0.4388, 0.5215, 0.4388, 0.5215, 0.41, 0.5407, 0.41, 0.2904, 0.4341, 0.2742, 0.4341, 0.2742, 0.4052, 0.2904, 0.4052, 0.7258, 0.3956, 0.7439, 0.3956, 0.7439, 0.4245, 0.7258, 0.4245, 0.2904, 0.3764, 0.3084, 0.3764, 0.3084, 0.4052, 0.2904, 0.4052, 0.4829, 0.4388, 0.4649, 0.4388, 0.4649, 0.41, 0.4829, 0.41, 0.4143, 0.4341, 0.4005, 0.4341, 0.4005, 0.4052, 0.4143, 0.4052, 0.3276, 0.3764, 0.3471, 0.3764, 0.3471, 0.4052, 0.3276, 0.4052, 0.4486, 0.4388, 0.4348, 0.4388, 0.4348, 0.41, 0.4486, 0.41, 0.3843, 0.4341, 0.3662, 0.4341, 0.3662, 0.4052, 0.3843, 0.4052, 0.3662, 0.3764, 0.3843, 0.3764, 0.3843, 0.4052, 0.3662, 0.4052, 0.6338, 0.3956, 0.65, 0.3956, 0.65, 0.4245, 0.6338, 0.4245, 0.5887, 0.4388, 0.5749, 0.4388, 0.5749, 0.41, 0.5887, 0.41, 0.3471, 0.4341, 0.3276, 0.4341, 0.3276, 0.4052, 0.3471, 0.4052, 0.6681, 0.3956, 0.6872, 0.3956, 0.6872, 0.4245, 0.6681, 0.4245, 0.5587, 0.4388, 0.5407, 0.4388, 0.5407, 0.41, 0.5587, 0.41, 0.3084, 0.4341, 0.2904, 0.4341, 0.2904, 0.4052, 0.3084, 0.4052, 0.7067, 0.3956, 0.7258, 0.3956, 0.7258, 0.4245, 0.7067, 0.4245, 0.5215, 0.4388, 0.502, 0.4388, 0.502, 0.41, 0.5215, 0.41, 0.2742, 0.3764, 0.2904, 0.3764, 0.2904, 0.4052, 0.2742, 0.4052, 0.502, 0.4388, 0.4829, 0.4388, 0.4829, 0.41, 0.502, 0.41, 0.7439, 0.3956, 0.7601, 0.3956, 0.7601, 0.4245, 0.7439, 0.4245, 0.3084, 0.3764, 0.3276, 0.3764, 0.3276, 0.4052, 0.3084, 0.4052, 0.4649, 0.4388, 0.4486, 0.4388, 0.4486, 0.41, 0.4649, 0.41, 0.4005, 0.4341, 0.3843, 0.4341, 0.3843, 0.4052, 0.4005, 0.4052, 0.3471, 0.3764, 0.3662, 0.3764, 0.3662, 0.4052, 0.3471, 0.4052, 0.1143, 0.04427, 0.1443, 0.03919, 0.1748, 0.03919, 0.2048, 0.04427, 0.233, 0.05422, 0.2584, 0.06868, 0.28, 0.08707, 0.2969, 0.1087, 0.3086, 0.1327, 0.3146, 0.1583, 0.3146, 0.1843, 0.3086, 0.2098, 0.2969, 0.2338, 0.28, 0.2555, 0.2584, 0.2738, 0.233, 0.2883, 0.2048, 0.2983, 0.1748, 0.3033, 0.1443, 0.3033, 0.1143, 0.2983, 0.08612, 0.2883, 0.06073, 0.2738, 0.03913, 0.2555, 0.02217, 0.2338, 0.01048, 0.2098, 0.004526, 0.1843, 0.004526, 0.1583, 0.01048, 0.1327, 0.02217, 0.1087, 0.03913, 0.08707, 0.06073, 0.06868, 0.08612, 0.05422, 0.1038, 0.4059, 0.07622, 0.4059, 0.07622, 0.3915, 0.1038, 0.3915, 0.7347, 0.3536, 0.7737, 0.3536, 0.7737, 0.3681, 0.7347, 0.3681, 0.2496, 0.4059, 0.2879, 0.4059, 0.2879, 0.4203, 0.2496, 0.4203, 0.1723, 0.4059, 0.1363, 0.4059, 0.1363, 0.3915, 0.1723, 0.3915, 0.6603, 0.3536, 0.6964, 0.3536, 0.6964, 0.3681, 0.6603, 0.3681, 0.1723, 0.4059, 0.2106, 0.4059, 0.2106, 0.4203, 0.1723, 0.4203, 0.2496, 0.4059, 0.2106, 0.4059, 0.2106, 0.3915, 0.2496, 0.3915, 0.668, 0.4122, 0.7005, 0.4122, 0.7005, 0.4266, 0.668, 0.4266, 0.2879, 0.4059, 0.2496, 0.4059, 0.2496, 0.3915, 0.2879, 0.3915, 0.1038, 0.4059, 0.1363, 0.4059, 0.1363, 0.4203, 0.1038, 0.4203, 0.5937, 0.4122, 0.632, 0.4122, 0.632, 0.4266, 0.5937, 0.4266, 0.3564, 0.4059, 0.3239, 0.4059, 0.3239, 0.3915, 0.3564, 0.3915, 0.848, 0.3536, 0.8805, 0.3536, 0.8805, 0.3681, 0.848, 0.3681, 0.5164, 0.4122, 0.5547, 0.4122, 0.5547, 0.4266, 0.5164, 0.4266, 0.3564, 0.4059, 0.384, 0.4059, 0.384, 0.4203, 0.3564, 0.4203, 0.7737, 0.3536, 0.812, 0.3536, 0.812, 0.3681, 0.7737, 0.3681, 0.4479, 0.4122, 0.4803, 0.4122, 0.4803, 0.4266, 0.4479, 0.4266, 0.2879, 0.4059, 0.3239, 0.4059, 0.3239, 0.4203, 0.2879, 0.4203, 0.1363, 0.4059, 0.1038, 0.4059, 0.1038, 0.3915, 0.1363, 0.3915, 0.6964, 0.3536, 0.7347, 0.3536, 0.7347, 0.3681, 0.6964, 0.3681, 0.2106, 0.4059, 0.2496, 0.4059, 0.2496, 0.4203, 0.2106, 0.4203, 0.2106, 0.4059, 0.1723, 0.4059, 0.1723, 0.3915, 0.2106, 0.3915, 0.6279, 0.3536, 0.6603, 0.3536, 0.6603, 0.3681, 0.6279, 0.3681, 0.1363, 0.4059, 0.1723, 0.4059, 0.1723, 0.4203, 0.1363, 0.4203, 0.632, 0.4122, 0.668, 0.4122, 0.668, 0.4266, 0.632, 0.4266, 0.3239, 0.4059, 0.2879, 0.4059, 0.2879, 0.3915, 0.3239, 0.3915, 0.07622, 0.4059, 0.1038, 0.4059, 0.1038, 0.4203, 0.07622, 0.4203, 0.5547, 0.4122, 0.5937, 0.4122, 0.5937, 0.4266, 0.5547, 0.4266, 0.384, 0.4059, 0.3564, 0.4059, 0.3564, 0.3915, 0.384, 0.3915, 0.812, 0.3536, 0.848, 0.3536, 0.848, 0.3681, 0.812, 0.3681, 0.4803, 0.4122, 0.5164, 0.4122, 0.5164, 0.4266, 0.4803, 0.4266])
me_cylinder.use_remesh_preserve_volume = False
me_cylinder.use_remesh_preserve_attributes = False
me_cylinder.use_mirror_vertex_groups = False
me_cylinder.update()

# ---- objects
ob_cylinder = bpy.data.objects.new('Cylinder', me_cylinder)

# ---- transforms, parenting, visibility, modifiers, constraints
ob_cylinder.location = (0.0, 0.0, 0.0)
ob_cylinder.lineart.crease_threshold = 0.0

# ---- collection membership
col_collection_1.objects.link(ob_cylinder)

# ---- scene / render settings (as saved in the file)
scene.frame_start = 1; scene.frame_end = 250; scene.frame_set(1)
scene.render.engine = 'BLENDER_EEVEE_NEXT'
scene.render.resolution_percentage = 50
scene.render.dither_intensity = 0.0
scene.cycles.use_denoising = False
scene.cycles.samples = 10
scene.cycles.sampling_pattern = 'TABULATED_SOBOL'
scene.cycles.light_sampling_threshold = 0.0
scene.cycles.use_adaptive_sampling = False
scene.cycles.use_light_tree = False
scene.cycles.blur_glossy = 0.0
scene.cycles.pixel_filter_type = 'GAUSSIAN'
scene.cycles.sample_clamp_indirect = 0.0
scene.view_settings.view_transform = 'Standard'
bpy.context.view_layer.update()

# ---- added for rendering (the .blend has no active camera and no usable light): camera, sun
cam_auto = bpy.data.cameras.new('AutoCamera')
cam_auto.lens = 50.0
cam_auto.sensor_width = 36.0
cam_auto.clip_end = 1000.0
ob_auto_camera = bpy.data.objects.new('AutoCamera', cam_auto)
scene.collection.objects.link(ob_auto_camera)
ob_auto_camera.location = (3.43207, -4.11849, 3.74566)
ob_auto_camera.rotation_euler = (1.09748, -7.21219e-08, 0.694738)
scene.camera = ob_auto_camera
light_auto_sun = bpy.data.lights.new('AutoSun', 'SUN')
light_auto_sun.energy = 3.0
light_auto_sun.angle = 0.0523599
ob_auto_sun = bpy.data.objects.new('AutoSun', light_auto_sun)
scene.collection.objects.link(ob_auto_sun)
ob_auto_sun.rotation_euler = (0.872665, 0.174533, 0.523599)
bpy.context.view_layer.update()
